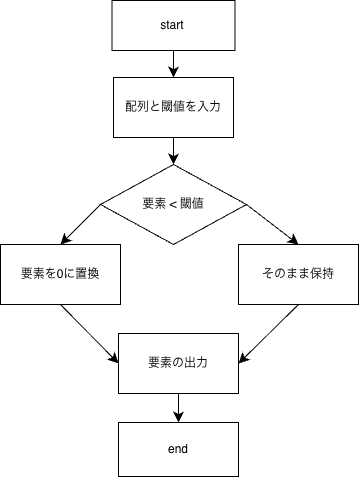

The diagram above was exported from draw.io. Its source (the exported page's mxGraphModel, read from the mxfile embedded in the PNG):
<mxGraphModel dx="909" dy="1059" grid="0" gridSize="10" guides="1" tooltips="1" connect="1" arrows="1" fold="1" page="0" pageScale="1" pageWidth="827" pageHeight="1169" math="0" shadow="0">
  <root>
    <mxCell id="0" />
    <mxCell id="1" parent="0" />
    <mxCell id="a6weimYi2C_CTudOR-IO-9" style="edgeStyle=none;curved=1;rounded=0;orthogonalLoop=1;jettySize=auto;html=1;exitX=0.5;exitY=1;exitDx=0;exitDy=0;entryX=0.5;entryY=0;entryDx=0;entryDy=0;fontSize=12;startSize=8;endSize=8;" edge="1" parent="1" source="a6weimYi2C_CTudOR-IO-1" target="a6weimYi2C_CTudOR-IO-2">
      <mxGeometry relative="1" as="geometry" />
    </mxCell>
    <mxCell id="a6weimYi2C_CTudOR-IO-1" value="start&amp;nbsp;" style="rounded=0;whiteSpace=wrap;html=1;" vertex="1" parent="1">
      <mxGeometry x="65.5" y="-382" width="123" height="50" as="geometry" />
    </mxCell>
    <mxCell id="a6weimYi2C_CTudOR-IO-10" style="edgeStyle=none;curved=1;rounded=0;orthogonalLoop=1;jettySize=auto;html=1;exitX=0.5;exitY=1;exitDx=0;exitDy=0;entryX=0.5;entryY=0;entryDx=0;entryDy=0;fontSize=12;startSize=8;endSize=8;" edge="1" parent="1" source="a6weimYi2C_CTudOR-IO-2" target="a6weimYi2C_CTudOR-IO-5">
      <mxGeometry relative="1" as="geometry" />
    </mxCell>
    <mxCell id="a6weimYi2C_CTudOR-IO-2" value="配列と閾値を入力" style="rounded=0;whiteSpace=wrap;html=1;" vertex="1" parent="1">
      <mxGeometry x="67" y="-305" width="120" height="60" as="geometry" />
    </mxCell>
    <mxCell id="a6weimYi2C_CTudOR-IO-11" style="edgeStyle=none;curved=1;rounded=0;orthogonalLoop=1;jettySize=auto;html=1;exitX=1;exitY=0.5;exitDx=0;exitDy=0;entryX=0.5;entryY=0;entryDx=0;entryDy=0;fontSize=12;startSize=8;endSize=8;" edge="1" parent="1" source="a6weimYi2C_CTudOR-IO-5" target="a6weimYi2C_CTudOR-IO-7">
      <mxGeometry relative="1" as="geometry" />
    </mxCell>
    <mxCell id="a6weimYi2C_CTudOR-IO-12" style="edgeStyle=none;curved=1;rounded=0;orthogonalLoop=1;jettySize=auto;html=1;exitX=0;exitY=0.5;exitDx=0;exitDy=0;entryX=0.5;entryY=0;entryDx=0;entryDy=0;fontSize=12;startSize=8;endSize=8;" edge="1" parent="1" source="a6weimYi2C_CTudOR-IO-5" target="a6weimYi2C_CTudOR-IO-6">
      <mxGeometry relative="1" as="geometry" />
    </mxCell>
    <mxCell id="a6weimYi2C_CTudOR-IO-5" value="要素 &amp;lt; 閾値" style="rhombus;whiteSpace=wrap;html=1;" vertex="1" parent="1">
      <mxGeometry x="54" y="-218" width="146" height="80" as="geometry" />
    </mxCell>
    <mxCell id="a6weimYi2C_CTudOR-IO-13" style="edgeStyle=none;curved=1;rounded=0;orthogonalLoop=1;jettySize=auto;html=1;exitX=0.5;exitY=1;exitDx=0;exitDy=0;entryX=0;entryY=0.5;entryDx=0;entryDy=0;fontSize=12;startSize=8;endSize=8;" edge="1" parent="1" source="a6weimYi2C_CTudOR-IO-6" target="a6weimYi2C_CTudOR-IO-8">
      <mxGeometry relative="1" as="geometry" />
    </mxCell>
    <mxCell id="a6weimYi2C_CTudOR-IO-6" value="要素を0に置換" style="rounded=0;whiteSpace=wrap;html=1;" vertex="1" parent="1">
      <mxGeometry x="-46" y="-138" width="120" height="60" as="geometry" />
    </mxCell>
    <mxCell id="a6weimYi2C_CTudOR-IO-14" style="edgeStyle=none;curved=1;rounded=0;orthogonalLoop=1;jettySize=auto;html=1;exitX=0.5;exitY=1;exitDx=0;exitDy=0;entryX=1;entryY=0.5;entryDx=0;entryDy=0;fontSize=12;startSize=8;endSize=8;" edge="1" parent="1" source="a6weimYi2C_CTudOR-IO-7" target="a6weimYi2C_CTudOR-IO-8">
      <mxGeometry relative="1" as="geometry" />
    </mxCell>
    <mxCell id="a6weimYi2C_CTudOR-IO-7" value="そのまま保持" style="rounded=0;whiteSpace=wrap;html=1;" vertex="1" parent="1">
      <mxGeometry x="192" y="-138" width="120" height="60" as="geometry" />
    </mxCell>
    <mxCell id="a6weimYi2C_CTudOR-IO-16" style="edgeStyle=none;curved=1;rounded=0;orthogonalLoop=1;jettySize=auto;html=1;exitX=0.5;exitY=1;exitDx=0;exitDy=0;entryX=0.5;entryY=0;entryDx=0;entryDy=0;fontSize=12;startSize=8;endSize=8;" edge="1" parent="1" source="a6weimYi2C_CTudOR-IO-8" target="a6weimYi2C_CTudOR-IO-15">
      <mxGeometry relative="1" as="geometry" />
    </mxCell>
    <mxCell id="a6weimYi2C_CTudOR-IO-8" value="要素の出力" style="rounded=0;whiteSpace=wrap;html=1;" vertex="1" parent="1">
      <mxGeometry x="72" y="-49" width="120" height="60" as="geometry" />
    </mxCell>
    <mxCell id="a6weimYi2C_CTudOR-IO-15" value="end" style="rounded=0;whiteSpace=wrap;html=1;" vertex="1" parent="1">
      <mxGeometry x="72" y="40" width="120" height="54" as="geometry" />
    </mxCell>
  </root>
</mxGraphModel>